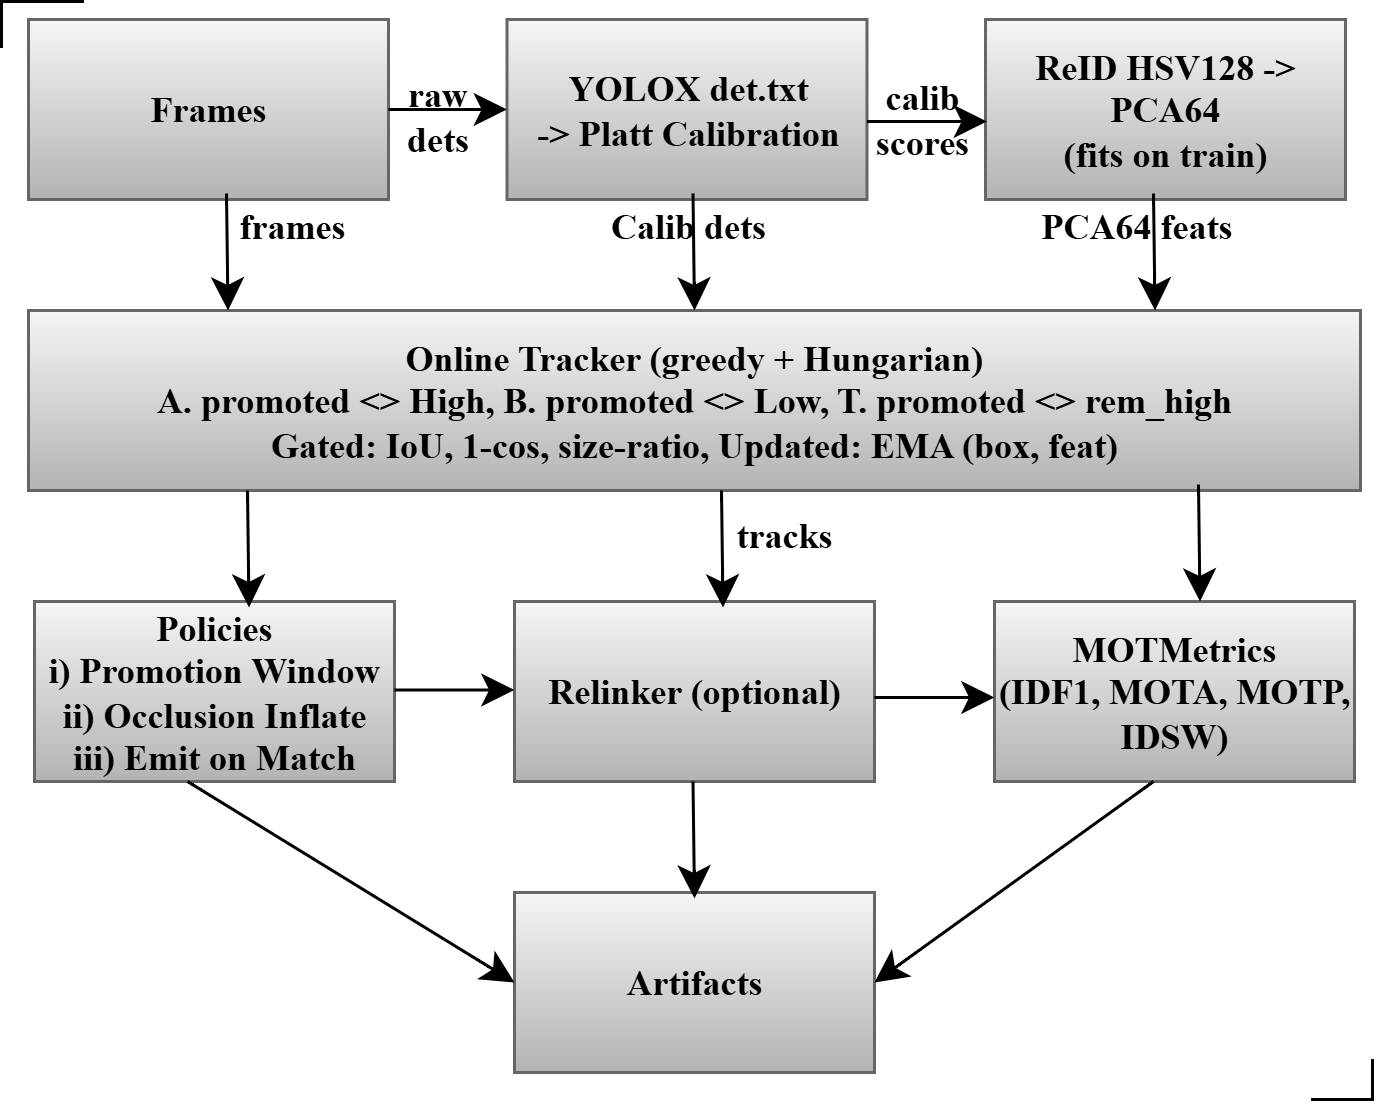

The diagram above was exported from draw.io. Its source (the exported page's mxGraphModel, read from the mxfile embedded in the PNG):
<mxGraphModel dx="530" dy="491" grid="0" gridSize="10" guides="1" tooltips="1" connect="1" arrows="1" fold="1" page="0" pageScale="1" pageWidth="850" pageHeight="1100" math="0" shadow="0">
  <root>
    <mxCell id="0" />
    <mxCell id="1" parent="0" />
    <mxCell id="sc6cLHMyxzGFZc4utAVM-1" value="Frames" style="rounded=0;whiteSpace=wrap;html=1;fillColor=#f5f5f5;gradientColor=#b3b3b3;strokeColor=#666666;fontFamily=Times New Roman;fontStyle=1;fontSize=12;" vertex="1" parent="1">
      <mxGeometry x="56" y="29" width="120" height="60" as="geometry" />
    </mxCell>
    <mxCell id="sc6cLHMyxzGFZc4utAVM-2" value="YOLOX det.txt&lt;div&gt;-&amp;gt; Platt Calibration&lt;/div&gt;" style="rounded=0;whiteSpace=wrap;html=1;fillColor=#f5f5f5;gradientColor=#b3b3b3;strokeColor=#666666;fontFamily=Times New Roman;fontStyle=1;fontSize=12;" vertex="1" parent="1">
      <mxGeometry x="215.5" y="29" width="120" height="60" as="geometry" />
    </mxCell>
    <mxCell id="sc6cLHMyxzGFZc4utAVM-4" value="ReID HSV128 -&amp;gt; PCA64&lt;div&gt;(fits on train)&lt;/div&gt;" style="rounded=0;whiteSpace=wrap;html=1;fillColor=#f5f5f5;gradientColor=#b3b3b3;strokeColor=#666666;fontFamily=Times New Roman;fontStyle=1;fontSize=12;" vertex="1" parent="1">
      <mxGeometry x="375" y="29" width="120" height="60" as="geometry" />
    </mxCell>
    <mxCell id="sc6cLHMyxzGFZc4utAVM-5" value="Online Tracker (greedy + Hungarian)&lt;div&gt;A. promoted &amp;lt;&amp;gt; High, B. promoted &amp;lt;&amp;gt; Low, T. promoted &amp;lt;&amp;gt; rem_high&lt;/div&gt;&lt;div&gt;Gated: IoU, 1-cos, size-ratio, Updated: EMA (box, feat)&lt;/div&gt;" style="rounded=0;whiteSpace=wrap;html=1;fillColor=#f5f5f5;gradientColor=#b3b3b3;strokeColor=#666666;fontFamily=Times New Roman;fontStyle=1;fontSize=12;" vertex="1" parent="1">
      <mxGeometry x="56" y="126" width="444" height="60" as="geometry" />
    </mxCell>
    <mxCell id="sc6cLHMyxzGFZc4utAVM-6" value="Policies&lt;div&gt;i) Promotion Window&lt;/div&gt;&lt;div&gt;ii) Occlusion Inflate&lt;/div&gt;&lt;div&gt;iii) Emit on Match&lt;/div&gt;" style="rounded=0;whiteSpace=wrap;html=1;fillColor=#f5f5f5;gradientColor=#b3b3b3;strokeColor=#666666;fontFamily=Times New Roman;fontStyle=1;fontSize=12;" vertex="1" parent="1">
      <mxGeometry x="58" y="223" width="120" height="60" as="geometry" />
    </mxCell>
    <mxCell id="sc6cLHMyxzGFZc4utAVM-7" value="Relinker (optional)" style="rounded=0;whiteSpace=wrap;html=1;fillColor=#f5f5f5;gradientColor=#b3b3b3;strokeColor=#666666;fontFamily=Times New Roman;fontStyle=1;fontSize=12;" vertex="1" parent="1">
      <mxGeometry x="218" y="223" width="120" height="60" as="geometry" />
    </mxCell>
    <mxCell id="sc6cLHMyxzGFZc4utAVM-8" value="MOTMetrics&lt;div&gt;(IDF1, MOTA, MOTP, IDSW)&lt;/div&gt;" style="rounded=0;whiteSpace=wrap;html=1;fillColor=#f5f5f5;gradientColor=#b3b3b3;strokeColor=#666666;fontFamily=Times New Roman;fontStyle=1;fontSize=12;" vertex="1" parent="1">
      <mxGeometry x="378" y="223" width="120" height="60" as="geometry" />
    </mxCell>
    <mxCell id="sc6cLHMyxzGFZc4utAVM-9" value="Artifacts" style="rounded=0;whiteSpace=wrap;html=1;fillColor=#f5f5f5;gradientColor=#b3b3b3;strokeColor=#666666;fontFamily=Times New Roman;fontStyle=1;fontSize=12;" vertex="1" parent="1">
      <mxGeometry x="218" y="320" width="120" height="60" as="geometry" />
    </mxCell>
    <mxCell id="sc6cLHMyxzGFZc4utAVM-12" value="" style="endArrow=classic;html=1;rounded=0;fontSize=12;startSize=8;endSize=8;curved=1;entryX=0;entryY=0.5;entryDx=0;entryDy=0;fontFamily=Times New Roman;fontStyle=1" edge="1" parent="1" target="sc6cLHMyxzGFZc4utAVM-2">
      <mxGeometry width="50" height="50" relative="1" as="geometry">
        <mxPoint x="176" y="59" as="sourcePoint" />
        <mxPoint x="226" y="9" as="targetPoint" />
      </mxGeometry>
    </mxCell>
    <mxCell id="sc6cLHMyxzGFZc4utAVM-13" value="" style="endArrow=classic;html=1;rounded=0;fontSize=12;startSize=8;endSize=8;curved=1;entryX=0;entryY=0.5;entryDx=0;entryDy=0;fontFamily=Times New Roman;fontStyle=1" edge="1" parent="1">
      <mxGeometry width="50" height="50" relative="1" as="geometry">
        <mxPoint x="335.5" y="63" as="sourcePoint" />
        <mxPoint x="375.5" y="63" as="targetPoint" />
      </mxGeometry>
    </mxCell>
    <mxCell id="sc6cLHMyxzGFZc4utAVM-18" value="" style="endArrow=classic;html=1;rounded=0;fontSize=12;startSize=8;endSize=8;curved=1;entryX=0.5;entryY=0;entryDx=0;entryDy=0;fontFamily=Times New Roman;fontStyle=1" edge="1" parent="1" target="sc6cLHMyxzGFZc4utAVM-5">
      <mxGeometry width="50" height="50" relative="1" as="geometry">
        <mxPoint x="277.5" y="87" as="sourcePoint" />
        <mxPoint x="277.5" y="116" as="targetPoint" />
      </mxGeometry>
    </mxCell>
    <mxCell id="sc6cLHMyxzGFZc4utAVM-20" value="" style="endArrow=classic;html=1;rounded=0;fontSize=12;startSize=8;endSize=8;curved=1;entryX=0.5;entryY=0;entryDx=0;entryDy=0;fontFamily=Times New Roman;fontStyle=1" edge="1" parent="1">
      <mxGeometry width="50" height="50" relative="1" as="geometry">
        <mxPoint x="431" y="87" as="sourcePoint" />
        <mxPoint x="431.5" y="126" as="targetPoint" />
      </mxGeometry>
    </mxCell>
    <mxCell id="sc6cLHMyxzGFZc4utAVM-21" value="" style="endArrow=classic;html=1;rounded=0;fontSize=12;startSize=8;endSize=8;curved=1;entryX=0.5;entryY=0;entryDx=0;entryDy=0;fontFamily=Times New Roman;fontStyle=1" edge="1" parent="1">
      <mxGeometry width="50" height="50" relative="1" as="geometry">
        <mxPoint x="122" y="87" as="sourcePoint" />
        <mxPoint x="122.5" y="126" as="targetPoint" />
      </mxGeometry>
    </mxCell>
    <mxCell id="sc6cLHMyxzGFZc4utAVM-23" value="" style="endArrow=classic;html=1;rounded=0;fontSize=12;startSize=8;endSize=8;curved=1;entryX=0.5;entryY=0;entryDx=0;entryDy=0;fontFamily=Times New Roman;fontStyle=1" edge="1" parent="1">
      <mxGeometry width="50" height="50" relative="1" as="geometry">
        <mxPoint x="446" y="184" as="sourcePoint" />
        <mxPoint x="446.5" y="223" as="targetPoint" />
      </mxGeometry>
    </mxCell>
    <mxCell id="sc6cLHMyxzGFZc4utAVM-24" value="" style="endArrow=classic;html=1;rounded=0;fontSize=12;startSize=8;endSize=8;curved=1;entryX=0.5;entryY=0;entryDx=0;entryDy=0;fontFamily=Times New Roman;fontStyle=1" edge="1" parent="1">
      <mxGeometry width="50" height="50" relative="1" as="geometry">
        <mxPoint x="287" y="186" as="sourcePoint" />
        <mxPoint x="287.5" y="225" as="targetPoint" />
      </mxGeometry>
    </mxCell>
    <mxCell id="sc6cLHMyxzGFZc4utAVM-25" value="" style="endArrow=classic;html=1;rounded=0;fontSize=12;startSize=8;endSize=8;curved=1;entryX=0.5;entryY=0;entryDx=0;entryDy=0;fontFamily=Times New Roman;fontStyle=1" edge="1" parent="1">
      <mxGeometry width="50" height="50" relative="1" as="geometry">
        <mxPoint x="129" y="186" as="sourcePoint" />
        <mxPoint x="129.5" y="225" as="targetPoint" />
      </mxGeometry>
    </mxCell>
    <mxCell id="sc6cLHMyxzGFZc4utAVM-26" value="" style="endArrow=classic;html=1;rounded=0;fontSize=12;startSize=8;endSize=8;curved=1;entryX=0.5;entryY=0;entryDx=0;entryDy=0;fontFamily=Times New Roman;fontStyle=1" edge="1" parent="1">
      <mxGeometry width="50" height="50" relative="1" as="geometry">
        <mxPoint x="277.5" y="283" as="sourcePoint" />
        <mxPoint x="278" y="322" as="targetPoint" />
      </mxGeometry>
    </mxCell>
    <mxCell id="sc6cLHMyxzGFZc4utAVM-27" value="" style="endArrow=classic;html=1;rounded=0;fontSize=12;startSize=8;endSize=8;curved=1;entryX=1;entryY=0.5;entryDx=0;entryDy=0;fontFamily=Times New Roman;fontStyle=1" edge="1" parent="1" target="sc6cLHMyxzGFZc4utAVM-9">
      <mxGeometry width="50" height="50" relative="1" as="geometry">
        <mxPoint x="431" y="283" as="sourcePoint" />
        <mxPoint x="431.5" y="322" as="targetPoint" />
      </mxGeometry>
    </mxCell>
    <mxCell id="sc6cLHMyxzGFZc4utAVM-28" value="" style="endArrow=classic;html=1;rounded=0;fontSize=12;startSize=8;endSize=8;curved=1;entryX=0;entryY=0.5;entryDx=0;entryDy=0;fontFamily=Times New Roman;fontStyle=1" edge="1" parent="1" target="sc6cLHMyxzGFZc4utAVM-9">
      <mxGeometry width="50" height="50" relative="1" as="geometry">
        <mxPoint x="109" y="283" as="sourcePoint" />
        <mxPoint x="109.5" y="322" as="targetPoint" />
      </mxGeometry>
    </mxCell>
    <mxCell id="sc6cLHMyxzGFZc4utAVM-29" value="" style="endArrow=classic;html=1;rounded=0;fontSize=12;startSize=8;endSize=8;curved=1;entryX=0;entryY=0.5;entryDx=0;entryDy=0;fontFamily=Times New Roman;fontStyle=1" edge="1" parent="1">
      <mxGeometry width="50" height="50" relative="1" as="geometry">
        <mxPoint x="178" y="252.5" as="sourcePoint" />
        <mxPoint x="218" y="252.5" as="targetPoint" />
      </mxGeometry>
    </mxCell>
    <mxCell id="sc6cLHMyxzGFZc4utAVM-30" value="" style="endArrow=classic;html=1;rounded=0;fontSize=12;startSize=8;endSize=8;curved=1;entryX=0;entryY=0.5;entryDx=0;entryDy=0;fontFamily=Times New Roman;fontStyle=1" edge="1" parent="1">
      <mxGeometry width="50" height="50" relative="1" as="geometry">
        <mxPoint x="338" y="255" as="sourcePoint" />
        <mxPoint x="378" y="255" as="targetPoint" />
      </mxGeometry>
    </mxCell>
    <mxCell id="sc6cLHMyxzGFZc4utAVM-31" value="raw dets" style="text;html=1;align=center;verticalAlign=middle;whiteSpace=wrap;rounded=0;fontFamily=Times New Roman;fontStyle=1;fontSize=12;" vertex="1" parent="1">
      <mxGeometry x="171" y="43" width="43" height="36" as="geometry" />
    </mxCell>
    <mxCell id="sc6cLHMyxzGFZc4utAVM-35" value="calib scores" style="text;html=1;align=center;verticalAlign=middle;whiteSpace=wrap;rounded=0;fontFamily=Times New Roman;fontStyle=1;fontSize=12;" vertex="1" parent="1">
      <mxGeometry x="324" y="45" width="60" height="34" as="geometry" />
    </mxCell>
    <mxCell id="sc6cLHMyxzGFZc4utAVM-37" value="tracks" style="text;html=1;align=center;verticalAlign=middle;whiteSpace=wrap;rounded=0;fontFamily=Times New Roman;fontStyle=1;fontSize=12;" vertex="1" parent="1">
      <mxGeometry x="278" y="186" width="60" height="30" as="geometry" />
    </mxCell>
    <mxCell id="sc6cLHMyxzGFZc4utAVM-38" value="PCA64 feats" style="text;html=1;align=center;verticalAlign=middle;whiteSpace=wrap;rounded=0;fontFamily=Times New Roman;fontStyle=1;fontSize=12;" vertex="1" parent="1">
      <mxGeometry x="388" y="83" width="75" height="30" as="geometry" />
    </mxCell>
    <mxCell id="sc6cLHMyxzGFZc4utAVM-39" value="Calib dets" style="text;html=1;align=center;verticalAlign=middle;whiteSpace=wrap;rounded=0;fontFamily=Times New Roman;fontStyle=1;fontSize=12;" vertex="1" parent="1">
      <mxGeometry x="245.5" y="83" width="60" height="30" as="geometry" />
    </mxCell>
    <mxCell id="sc6cLHMyxzGFZc4utAVM-40" value="frames" style="text;html=1;align=center;verticalAlign=middle;whiteSpace=wrap;rounded=0;fontFamily=Times New Roman;fontStyle=1;fontSize=12;" vertex="1" parent="1">
      <mxGeometry x="114" y="83" width="60" height="30" as="geometry" />
    </mxCell>
    <mxCell id="sc6cLHMyxzGFZc4utAVM-41" value="" style="shape=partialRectangle;whiteSpace=wrap;html=1;bottom=0;right=0;fillColor=none;fontFamily=Times New Roman;fontStyle=1;fontSize=12;" vertex="1" parent="1">
      <mxGeometry x="47" y="23" width="27" height="15" as="geometry" />
    </mxCell>
    <mxCell id="sc6cLHMyxzGFZc4utAVM-42" value="" style="shape=partialRectangle;whiteSpace=wrap;html=1;bottom=0;right=0;fillColor=none;rotation=-180;fontFamily=Times New Roman;fontStyle=1;fontSize=12;" vertex="1" parent="1">
      <mxGeometry x="484" y="376" width="20" height="13" as="geometry" />
    </mxCell>
  </root>
</mxGraphModel>